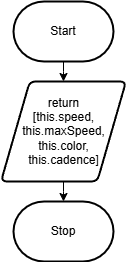

The diagram above was exported from draw.io. Its source (the exported page's mxGraphModel, read from the mxfile embedded in the PNG):
<mxGraphModel dx="540" dy="700" grid="1" gridSize="10" guides="1" tooltips="1" connect="1" arrows="1" fold="1" page="1" pageScale="1" pageWidth="850" pageHeight="1100" math="0" shadow="0">
  <root>
    <mxCell id="0" />
    <mxCell id="1" parent="0" />
    <mxCell id="5" style="edgeStyle=elbowEdgeStyle;html=1;rounded=0;elbow=vertical;" edge="1" parent="1" source="2" target="4">
      <mxGeometry relative="1" as="geometry" />
    </mxCell>
    <mxCell id="2" value="Start" style="strokeWidth=2;html=1;shape=mxgraph.flowchart.terminator;whiteSpace=wrap;" vertex="1" parent="1">
      <mxGeometry x="390" y="110" width="100" height="60" as="geometry" />
    </mxCell>
    <mxCell id="3" value="Stop" style="strokeWidth=2;html=1;shape=mxgraph.flowchart.terminator;whiteSpace=wrap;" vertex="1" parent="1">
      <mxGeometry x="390" y="310" width="100" height="60" as="geometry" />
    </mxCell>
    <mxCell id="6" style="edgeStyle=elbowEdgeStyle;shape=connector;rounded=0;elbow=vertical;html=1;labelBackgroundColor=default;strokeColor=default;fontFamily=Helvetica;fontSize=11;fontColor=default;endArrow=classic;" edge="1" parent="1" source="4" target="3">
      <mxGeometry relative="1" as="geometry" />
    </mxCell>
    <mxCell id="4" value="return&lt;br&gt;[this.speed, this.maxSpeed, this.color, this.cadence]" style="shape=parallelogram;html=1;strokeWidth=2;perimeter=parallelogramPerimeter;whiteSpace=wrap;rounded=1;arcSize=12;size=0.23;" vertex="1" parent="1">
      <mxGeometry x="377.5" y="190" width="125" height="100" as="geometry" />
    </mxCell>
  </root>
</mxGraphModel>